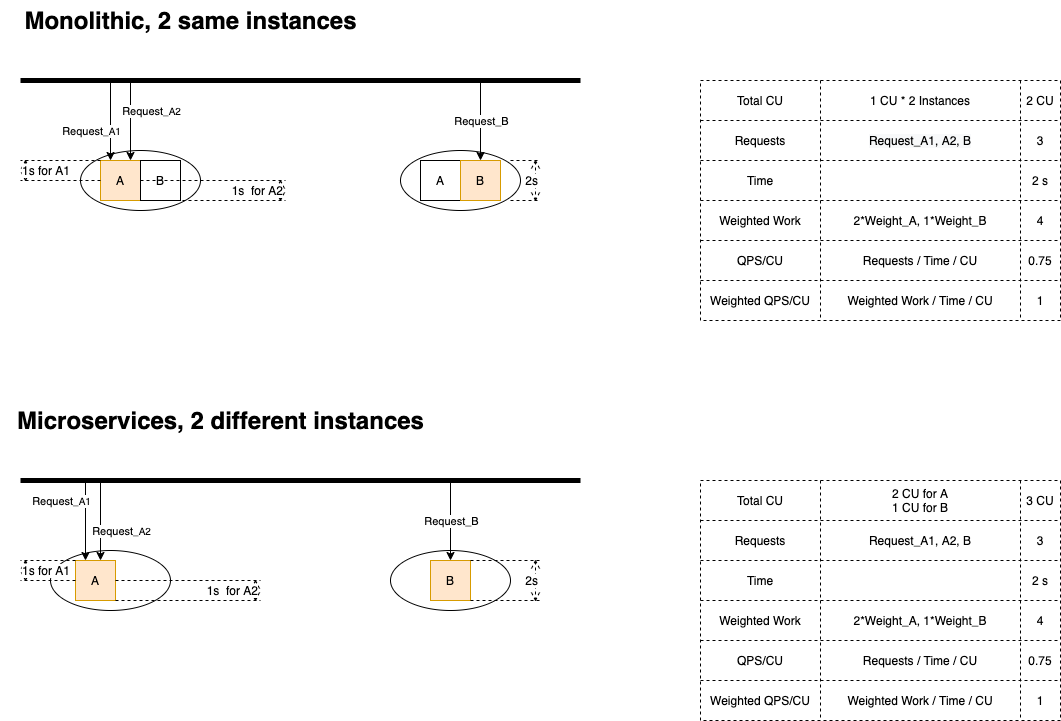

The diagram above was exported from draw.io. Its source (the exported page's mxGraphModel, read from the mxfile embedded in the PNG):
<mxGraphModel dx="892" dy="768" grid="1" gridSize="10" guides="1" tooltips="1" connect="1" arrows="1" fold="1" page="1" pageScale="1" pageWidth="1169" pageHeight="827" math="0" shadow="0">
  <root>
    <mxCell id="0" />
    <mxCell id="1" parent="0" />
    <mxCell id="107" value="" style="ellipse;whiteSpace=wrap;html=1;verticalAlign=bottom;" parent="1" vertex="1">
      <mxGeometry x="410" y="590" width="120" height="60" as="geometry" />
    </mxCell>
    <mxCell id="8" value="" style="ellipse;whiteSpace=wrap;html=1;verticalAlign=bottom;" parent="1" vertex="1">
      <mxGeometry x="100" y="190" width="120" height="60" as="geometry" />
    </mxCell>
    <mxCell id="4" value="A" style="whiteSpace=wrap;html=1;aspect=fixed;fillColor=#ffe6cc;strokeColor=#d79b00;" parent="1" vertex="1">
      <mxGeometry x="120" y="200" width="40" height="40" as="geometry" />
    </mxCell>
    <mxCell id="5" value="B" style="whiteSpace=wrap;html=1;aspect=fixed;" parent="1" vertex="1">
      <mxGeometry x="160" y="200" width="40" height="40" as="geometry" />
    </mxCell>
    <mxCell id="13" style="edgeStyle=orthogonalEdgeStyle;rounded=0;orthogonalLoop=1;jettySize=auto;html=1;exitX=0.5;exitY=1;exitDx=0;exitDy=0;" parent="1" edge="1">
      <mxGeometry relative="1" as="geometry">
        <mxPoint x="160" y="280" as="sourcePoint" />
        <mxPoint x="160" y="280" as="targetPoint" />
      </mxGeometry>
    </mxCell>
    <mxCell id="14" value="" style="endArrow=none;html=1;strokeWidth=5;" parent="1" edge="1">
      <mxGeometry width="50" height="50" relative="1" as="geometry">
        <mxPoint x="40" y="120" as="sourcePoint" />
        <mxPoint x="600" y="120" as="targetPoint" />
      </mxGeometry>
    </mxCell>
    <mxCell id="15" value="" style="endArrow=classic;html=1;strokeWidth=1;entryX=0.25;entryY=0;entryDx=0;entryDy=0;" parent="1" target="4" edge="1">
      <mxGeometry width="50" height="50" relative="1" as="geometry">
        <mxPoint x="130" y="120" as="sourcePoint" />
        <mxPoint x="170" y="70" as="targetPoint" />
      </mxGeometry>
    </mxCell>
    <mxCell id="17" value="Request&lt;font size=&quot;1&quot;&gt;_A1&lt;/font&gt;" style="edgeLabel;html=1;align=center;verticalAlign=middle;resizable=0;points=[];" parent="15" vertex="1" connectable="0">
      <mxGeometry x="-0.1" y="1" relative="1" as="geometry">
        <mxPoint x="-21" y="14" as="offset" />
      </mxGeometry>
    </mxCell>
    <mxCell id="21" value="" style="shape=table;html=1;whiteSpace=wrap;startSize=0;container=1;collapsible=0;childLayout=tableLayout;dashed=1;verticalAlign=bottom;" parent="1" vertex="1">
      <mxGeometry x="720" y="120" width="360" height="240" as="geometry" />
    </mxCell>
    <mxCell id="22" value="" style="shape=partialRectangle;html=1;whiteSpace=wrap;collapsible=0;dropTarget=0;pointerEvents=0;fillColor=none;top=0;left=0;bottom=0;right=0;points=[[0,0.5],[1,0.5]];portConstraint=eastwest;" parent="21" vertex="1">
      <mxGeometry width="360" height="40" as="geometry" />
    </mxCell>
    <mxCell id="23" value="Total CU" style="shape=partialRectangle;html=1;whiteSpace=wrap;connectable=0;fillColor=none;top=0;left=0;bottom=0;right=0;overflow=hidden;" parent="22" vertex="1">
      <mxGeometry width="120" height="40" as="geometry" />
    </mxCell>
    <mxCell id="158" value="&lt;span&gt;1 CU * 2 Instances&lt;/span&gt;" style="shape=partialRectangle;html=1;whiteSpace=wrap;connectable=0;fillColor=none;top=0;left=0;bottom=0;right=0;overflow=hidden;" parent="22" vertex="1">
      <mxGeometry x="120" width="200" height="40" as="geometry" />
    </mxCell>
    <mxCell id="24" value="2 CU" style="shape=partialRectangle;html=1;whiteSpace=wrap;connectable=0;fillColor=none;top=0;left=0;bottom=0;right=0;overflow=hidden;" parent="22" vertex="1">
      <mxGeometry x="320" width="40" height="40" as="geometry" />
    </mxCell>
    <mxCell id="37" style="shape=partialRectangle;html=1;whiteSpace=wrap;collapsible=0;dropTarget=0;pointerEvents=0;fillColor=none;top=0;left=0;bottom=0;right=0;points=[[0,0.5],[1,0.5]];portConstraint=eastwest;" parent="21" vertex="1">
      <mxGeometry y="40" width="360" height="40" as="geometry" />
    </mxCell>
    <mxCell id="38" value="Requests" style="shape=partialRectangle;html=1;whiteSpace=wrap;connectable=0;fillColor=none;top=0;left=0;bottom=0;right=0;overflow=hidden;" parent="37" vertex="1">
      <mxGeometry width="120" height="40" as="geometry" />
    </mxCell>
    <mxCell id="159" value="&lt;span style=&quot;color: rgb(0 , 0 , 0) ; font-family: &amp;#34;helvetica&amp;#34; ; font-size: 12px ; font-style: normal ; font-weight: 400 ; letter-spacing: normal ; text-align: center ; text-indent: 0px ; text-transform: none ; word-spacing: 0px ; background-color: rgb(248 , 249 , 250) ; display: inline ; float: none&quot;&gt;Request_A1, A2, B&lt;/span&gt;" style="shape=partialRectangle;html=1;whiteSpace=wrap;connectable=0;fillColor=none;top=0;left=0;bottom=0;right=0;overflow=hidden;" parent="37" vertex="1">
      <mxGeometry x="120" width="200" height="40" as="geometry" />
    </mxCell>
    <mxCell id="39" value="3" style="shape=partialRectangle;html=1;whiteSpace=wrap;connectable=0;fillColor=none;top=0;left=0;bottom=0;right=0;overflow=hidden;" parent="37" vertex="1">
      <mxGeometry x="320" width="40" height="40" as="geometry" />
    </mxCell>
    <mxCell id="26" value="" style="shape=partialRectangle;html=1;whiteSpace=wrap;collapsible=0;dropTarget=0;pointerEvents=0;fillColor=none;top=0;left=0;bottom=0;right=0;points=[[0,0.5],[1,0.5]];portConstraint=eastwest;" parent="21" vertex="1">
      <mxGeometry y="80" width="360" height="40" as="geometry" />
    </mxCell>
    <mxCell id="27" value="Time" style="shape=partialRectangle;html=1;whiteSpace=wrap;connectable=0;fillColor=none;top=0;left=0;bottom=0;right=0;overflow=hidden;" parent="26" vertex="1">
      <mxGeometry width="120" height="40" as="geometry" />
    </mxCell>
    <mxCell id="160" style="shape=partialRectangle;html=1;whiteSpace=wrap;connectable=0;fillColor=none;top=0;left=0;bottom=0;right=0;overflow=hidden;" parent="26" vertex="1">
      <mxGeometry x="120" width="200" height="40" as="geometry" />
    </mxCell>
    <mxCell id="28" value="2 s" style="shape=partialRectangle;html=1;whiteSpace=wrap;connectable=0;fillColor=none;top=0;left=0;bottom=0;right=0;overflow=hidden;" parent="26" vertex="1">
      <mxGeometry x="320" width="40" height="40" as="geometry" />
    </mxCell>
    <mxCell id="140" style="shape=partialRectangle;html=1;whiteSpace=wrap;collapsible=0;dropTarget=0;pointerEvents=0;fillColor=none;top=0;left=0;bottom=0;right=0;points=[[0,0.5],[1,0.5]];portConstraint=eastwest;" parent="21" vertex="1">
      <mxGeometry y="120" width="360" height="40" as="geometry" />
    </mxCell>
    <mxCell id="141" value="Weighted Work" style="shape=partialRectangle;html=1;whiteSpace=wrap;connectable=0;fillColor=none;top=0;left=0;bottom=0;right=0;overflow=hidden;" parent="140" vertex="1">
      <mxGeometry width="120" height="40" as="geometry" />
    </mxCell>
    <mxCell id="161" value="&lt;span&gt;2*Weight_A, 1*Weight_B&lt;/span&gt;" style="shape=partialRectangle;html=1;whiteSpace=wrap;connectable=0;fillColor=none;top=0;left=0;bottom=0;right=0;overflow=hidden;" parent="140" vertex="1">
      <mxGeometry x="120" width="200" height="40" as="geometry" />
    </mxCell>
    <mxCell id="142" value="4" style="shape=partialRectangle;html=1;whiteSpace=wrap;connectable=0;fillColor=none;top=0;left=0;bottom=0;right=0;overflow=hidden;" parent="140" vertex="1">
      <mxGeometry x="320" width="40" height="40" as="geometry" />
    </mxCell>
    <mxCell id="168" style="shape=partialRectangle;html=1;whiteSpace=wrap;collapsible=0;dropTarget=0;pointerEvents=0;fillColor=none;top=0;left=0;bottom=0;right=0;points=[[0,0.5],[1,0.5]];portConstraint=eastwest;" parent="21" vertex="1">
      <mxGeometry y="160" width="360" height="40" as="geometry" />
    </mxCell>
    <mxCell id="169" value="&lt;span&gt;QPS/CU&lt;/span&gt;" style="shape=partialRectangle;html=1;whiteSpace=wrap;connectable=0;fillColor=none;top=0;left=0;bottom=0;right=0;overflow=hidden;" parent="168" vertex="1">
      <mxGeometry width="120" height="40" as="geometry" />
    </mxCell>
    <mxCell id="170" value="Requests / Time / CU" style="shape=partialRectangle;html=1;whiteSpace=wrap;connectable=0;fillColor=none;top=0;left=0;bottom=0;right=0;overflow=hidden;" parent="168" vertex="1">
      <mxGeometry x="120" width="200" height="40" as="geometry" />
    </mxCell>
    <mxCell id="171" value="0.75" style="shape=partialRectangle;html=1;whiteSpace=wrap;connectable=0;fillColor=none;top=0;left=0;bottom=0;right=0;overflow=hidden;" parent="168" vertex="1">
      <mxGeometry x="320" width="40" height="40" as="geometry" />
    </mxCell>
    <mxCell id="34" style="shape=partialRectangle;html=1;whiteSpace=wrap;collapsible=0;dropTarget=0;pointerEvents=0;fillColor=none;top=0;left=0;bottom=0;right=0;points=[[0,0.5],[1,0.5]];portConstraint=eastwest;" parent="21" vertex="1">
      <mxGeometry y="200" width="360" height="40" as="geometry" />
    </mxCell>
    <mxCell id="35" value="Weighted QPS/CU" style="shape=partialRectangle;html=1;whiteSpace=wrap;connectable=0;fillColor=none;top=0;left=0;bottom=0;right=0;overflow=hidden;" parent="34" vertex="1">
      <mxGeometry width="120" height="40" as="geometry" />
    </mxCell>
    <mxCell id="162" value="Weighted Work / Time / CU" style="shape=partialRectangle;html=1;whiteSpace=wrap;connectable=0;fillColor=none;top=0;left=0;bottom=0;right=0;overflow=hidden;" parent="34" vertex="1">
      <mxGeometry x="120" width="200" height="40" as="geometry" />
    </mxCell>
    <mxCell id="36" value="1" style="shape=partialRectangle;html=1;whiteSpace=wrap;connectable=0;fillColor=none;top=0;left=0;bottom=0;right=0;overflow=hidden;" parent="34" vertex="1">
      <mxGeometry x="320" width="40" height="40" as="geometry" />
    </mxCell>
    <mxCell id="40" value="Monolithic, 2 same instances" style="text;strokeColor=none;fillColor=none;html=1;fontSize=24;fontStyle=1;verticalAlign=middle;align=center;dashed=1;" parent="1" vertex="1">
      <mxGeometry x="20" y="40" width="380" height="40" as="geometry" />
    </mxCell>
    <mxCell id="54" value="" style="shape=table;html=1;whiteSpace=wrap;startSize=0;container=1;collapsible=0;childLayout=tableLayout;dashed=1;verticalAlign=bottom;" parent="1" vertex="1">
      <mxGeometry x="720" y="520" width="360" height="240" as="geometry" />
    </mxCell>
    <mxCell id="55" value="" style="shape=partialRectangle;html=1;whiteSpace=wrap;collapsible=0;dropTarget=0;pointerEvents=0;fillColor=none;top=0;left=0;bottom=0;right=0;points=[[0,0.5],[1,0.5]];portConstraint=eastwest;" parent="54" vertex="1">
      <mxGeometry width="360" height="40" as="geometry" />
    </mxCell>
    <mxCell id="56" value="Total CU" style="shape=partialRectangle;html=1;whiteSpace=wrap;connectable=0;fillColor=none;top=0;left=0;bottom=0;right=0;overflow=hidden;" parent="55" vertex="1">
      <mxGeometry width="120" height="40" as="geometry" />
    </mxCell>
    <mxCell id="163" value="&lt;span&gt;2 CU for A&lt;/span&gt;&lt;br&gt;&lt;span&gt;1 CU for B&lt;/span&gt;" style="shape=partialRectangle;html=1;whiteSpace=wrap;connectable=0;fillColor=none;top=0;left=0;bottom=0;right=0;overflow=hidden;" parent="55" vertex="1">
      <mxGeometry x="120" width="200" height="40" as="geometry" />
    </mxCell>
    <mxCell id="57" value="3 CU" style="shape=partialRectangle;html=1;whiteSpace=wrap;connectable=0;fillColor=none;top=0;left=0;bottom=0;right=0;overflow=hidden;" parent="55" vertex="1">
      <mxGeometry x="320" width="40" height="40" as="geometry" />
    </mxCell>
    <mxCell id="58" style="shape=partialRectangle;html=1;whiteSpace=wrap;collapsible=0;dropTarget=0;pointerEvents=0;fillColor=none;top=0;left=0;bottom=0;right=0;points=[[0,0.5],[1,0.5]];portConstraint=eastwest;" parent="54" vertex="1">
      <mxGeometry y="40" width="360" height="40" as="geometry" />
    </mxCell>
    <mxCell id="59" value="Requests" style="shape=partialRectangle;html=1;whiteSpace=wrap;connectable=0;fillColor=none;top=0;left=0;bottom=0;right=0;overflow=hidden;" parent="58" vertex="1">
      <mxGeometry width="120" height="40" as="geometry" />
    </mxCell>
    <mxCell id="164" value="&lt;span style=&quot;font-family: &amp;#34;helvetica&amp;#34;&quot;&gt;Request_A1, A2, B&lt;/span&gt;" style="shape=partialRectangle;html=1;whiteSpace=wrap;connectable=0;fillColor=none;top=0;left=0;bottom=0;right=0;overflow=hidden;" parent="58" vertex="1">
      <mxGeometry x="120" width="200" height="40" as="geometry" />
    </mxCell>
    <mxCell id="60" value="3" style="shape=partialRectangle;html=1;whiteSpace=wrap;connectable=0;fillColor=none;top=0;left=0;bottom=0;right=0;overflow=hidden;" parent="58" vertex="1">
      <mxGeometry x="320" width="40" height="40" as="geometry" />
    </mxCell>
    <mxCell id="61" value="" style="shape=partialRectangle;html=1;whiteSpace=wrap;collapsible=0;dropTarget=0;pointerEvents=0;fillColor=none;top=0;left=0;bottom=0;right=0;points=[[0,0.5],[1,0.5]];portConstraint=eastwest;" parent="54" vertex="1">
      <mxGeometry y="80" width="360" height="40" as="geometry" />
    </mxCell>
    <mxCell id="62" value="Time" style="shape=partialRectangle;html=1;whiteSpace=wrap;connectable=0;fillColor=none;top=0;left=0;bottom=0;right=0;overflow=hidden;" parent="61" vertex="1">
      <mxGeometry width="120" height="40" as="geometry" />
    </mxCell>
    <mxCell id="165" style="shape=partialRectangle;html=1;whiteSpace=wrap;connectable=0;fillColor=none;top=0;left=0;bottom=0;right=0;overflow=hidden;" parent="61" vertex="1">
      <mxGeometry x="120" width="200" height="40" as="geometry" />
    </mxCell>
    <mxCell id="63" value="2 s" style="shape=partialRectangle;html=1;whiteSpace=wrap;connectable=0;fillColor=none;top=0;left=0;bottom=0;right=0;overflow=hidden;" parent="61" vertex="1">
      <mxGeometry x="320" width="40" height="40" as="geometry" />
    </mxCell>
    <mxCell id="143" style="shape=partialRectangle;html=1;whiteSpace=wrap;collapsible=0;dropTarget=0;pointerEvents=0;fillColor=none;top=0;left=0;bottom=0;right=0;points=[[0,0.5],[1,0.5]];portConstraint=eastwest;" parent="54" vertex="1">
      <mxGeometry y="120" width="360" height="40" as="geometry" />
    </mxCell>
    <mxCell id="144" value="Weighted Work" style="shape=partialRectangle;html=1;whiteSpace=wrap;connectable=0;fillColor=none;top=0;left=0;bottom=0;right=0;overflow=hidden;" parent="143" vertex="1">
      <mxGeometry width="120" height="40" as="geometry" />
    </mxCell>
    <mxCell id="166" value="&lt;span&gt;2*Weight_A, 1*Weight_B&lt;/span&gt;" style="shape=partialRectangle;html=1;whiteSpace=wrap;connectable=0;fillColor=none;top=0;left=0;bottom=0;right=0;overflow=hidden;" parent="143" vertex="1">
      <mxGeometry x="120" width="200" height="40" as="geometry" />
    </mxCell>
    <mxCell id="145" value="&lt;span&gt;4&lt;/span&gt;" style="shape=partialRectangle;html=1;whiteSpace=wrap;connectable=0;fillColor=none;top=0;left=0;bottom=0;right=0;overflow=hidden;" parent="143" vertex="1">
      <mxGeometry x="320" width="40" height="40" as="geometry" />
    </mxCell>
    <mxCell id="172" style="shape=partialRectangle;html=1;whiteSpace=wrap;collapsible=0;dropTarget=0;pointerEvents=0;fillColor=none;top=0;left=0;bottom=0;right=0;points=[[0,0.5],[1,0.5]];portConstraint=eastwest;" parent="54" vertex="1">
      <mxGeometry y="160" width="360" height="40" as="geometry" />
    </mxCell>
    <mxCell id="173" value="&lt;span&gt;QPS/CU&lt;/span&gt;" style="shape=partialRectangle;html=1;whiteSpace=wrap;connectable=0;fillColor=none;top=0;left=0;bottom=0;right=0;overflow=hidden;" parent="172" vertex="1">
      <mxGeometry width="120" height="40" as="geometry" />
    </mxCell>
    <mxCell id="174" value="Requests / Time / CU" style="shape=partialRectangle;html=1;whiteSpace=wrap;connectable=0;fillColor=none;top=0;left=0;bottom=0;right=0;overflow=hidden;" parent="172" vertex="1">
      <mxGeometry x="120" width="200" height="40" as="geometry" />
    </mxCell>
    <mxCell id="175" value="&lt;span&gt;0.75&lt;/span&gt;" style="shape=partialRectangle;html=1;whiteSpace=wrap;connectable=0;fillColor=none;top=0;left=0;bottom=0;right=0;overflow=hidden;" parent="172" vertex="1">
      <mxGeometry x="320" width="40" height="40" as="geometry" />
    </mxCell>
    <mxCell id="67" style="shape=partialRectangle;html=1;whiteSpace=wrap;collapsible=0;dropTarget=0;pointerEvents=0;fillColor=none;top=0;left=0;bottom=0;right=0;points=[[0,0.5],[1,0.5]];portConstraint=eastwest;" parent="54" vertex="1">
      <mxGeometry y="200" width="360" height="40" as="geometry" />
    </mxCell>
    <mxCell id="68" value="Weighted QPS/CU" style="shape=partialRectangle;html=1;whiteSpace=wrap;connectable=0;fillColor=none;top=0;left=0;bottom=0;right=0;overflow=hidden;" parent="67" vertex="1">
      <mxGeometry width="120" height="40" as="geometry" />
    </mxCell>
    <mxCell id="167" value="Weighted Work / Time / CU" style="shape=partialRectangle;html=1;whiteSpace=wrap;connectable=0;fillColor=none;top=0;left=0;bottom=0;right=0;overflow=hidden;" parent="67" vertex="1">
      <mxGeometry x="120" width="200" height="40" as="geometry" />
    </mxCell>
    <mxCell id="69" value="1" style="shape=partialRectangle;html=1;whiteSpace=wrap;connectable=0;fillColor=none;top=0;left=0;bottom=0;right=0;overflow=hidden;" parent="67" vertex="1">
      <mxGeometry x="320" width="40" height="40" as="geometry" />
    </mxCell>
    <mxCell id="70" value="Microservices, 2 different instances" style="text;strokeColor=none;fillColor=none;html=1;fontSize=24;fontStyle=1;verticalAlign=middle;align=center;dashed=1;" parent="1" vertex="1">
      <mxGeometry x="160" y="440" width="160" height="40" as="geometry" />
    </mxCell>
    <mxCell id="84" value="" style="ellipse;whiteSpace=wrap;html=1;verticalAlign=bottom;" parent="1" vertex="1">
      <mxGeometry x="70" y="590" width="120" height="60" as="geometry" />
    </mxCell>
    <mxCell id="85" value="A" style="whiteSpace=wrap;html=1;aspect=fixed;fillColor=#ffe6cc;strokeColor=#d79b00;" parent="1" vertex="1">
      <mxGeometry x="95" y="600" width="40" height="40" as="geometry" />
    </mxCell>
    <mxCell id="86" value="B" style="whiteSpace=wrap;html=1;aspect=fixed;fillColor=#ffe6cc;strokeColor=#d79b00;" parent="1" vertex="1">
      <mxGeometry x="450" y="600" width="40" height="40" as="geometry" />
    </mxCell>
    <mxCell id="87" style="edgeStyle=orthogonalEdgeStyle;rounded=0;orthogonalLoop=1;jettySize=auto;html=1;exitX=0.5;exitY=1;exitDx=0;exitDy=0;" parent="1" edge="1">
      <mxGeometry relative="1" as="geometry">
        <mxPoint x="120" y="680" as="sourcePoint" />
        <mxPoint x="120" y="680" as="targetPoint" />
      </mxGeometry>
    </mxCell>
    <mxCell id="88" value="" style="endArrow=none;html=1;strokeWidth=5;" parent="1" edge="1">
      <mxGeometry width="50" height="50" relative="1" as="geometry">
        <mxPoint x="40" y="520" as="sourcePoint" />
        <mxPoint x="600" y="520" as="targetPoint" />
      </mxGeometry>
    </mxCell>
    <mxCell id="89" value="" style="endArrow=classic;html=1;strokeWidth=1;entryX=0.25;entryY=0;entryDx=0;entryDy=0;" parent="1" target="85" edge="1">
      <mxGeometry width="50" height="50" relative="1" as="geometry">
        <mxPoint x="105" y="520" as="sourcePoint" />
        <mxPoint x="130" y="470" as="targetPoint" />
      </mxGeometry>
    </mxCell>
    <mxCell id="90" value="Request&lt;font size=&quot;1&quot;&gt;_A1&lt;/font&gt;" style="edgeLabel;html=1;align=center;verticalAlign=middle;resizable=0;points=[];" parent="89" vertex="1" connectable="0">
      <mxGeometry x="-0.1" y="1" relative="1" as="geometry">
        <mxPoint x="-26" y="-16" as="offset" />
      </mxGeometry>
    </mxCell>
    <mxCell id="91" value="" style="endArrow=classic;html=1;strokeWidth=1;entryX=0.5;entryY=0;entryDx=0;entryDy=0;" parent="1" target="86" edge="1">
      <mxGeometry width="50" height="50" relative="1" as="geometry">
        <mxPoint x="470" y="520" as="sourcePoint" />
        <mxPoint x="174.5" y="600" as="targetPoint" />
      </mxGeometry>
    </mxCell>
    <mxCell id="92" value="Request_B" style="edgeLabel;html=1;align=center;verticalAlign=middle;resizable=0;points=[];" parent="91" vertex="1" connectable="0">
      <mxGeometry x="-0.3" y="-1" relative="1" as="geometry">
        <mxPoint x="1" y="12" as="offset" />
      </mxGeometry>
    </mxCell>
    <mxCell id="97" value="" style="ellipse;whiteSpace=wrap;html=1;verticalAlign=bottom;" parent="1" vertex="1">
      <mxGeometry x="420" y="190" width="120" height="60" as="geometry" />
    </mxCell>
    <mxCell id="98" value="A" style="whiteSpace=wrap;html=1;aspect=fixed;" parent="1" vertex="1">
      <mxGeometry x="440" y="200" width="40" height="40" as="geometry" />
    </mxCell>
    <mxCell id="99" value="B" style="whiteSpace=wrap;html=1;aspect=fixed;fillColor=#ffe6cc;strokeColor=#d79b00;" parent="1" vertex="1">
      <mxGeometry x="480" y="200" width="40" height="40" as="geometry" />
    </mxCell>
    <mxCell id="100" style="edgeStyle=orthogonalEdgeStyle;rounded=0;orthogonalLoop=1;jettySize=auto;html=1;exitX=0.5;exitY=1;exitDx=0;exitDy=0;" parent="1" edge="1">
      <mxGeometry relative="1" as="geometry">
        <mxPoint x="480" y="280" as="sourcePoint" />
        <mxPoint x="480" y="280" as="targetPoint" />
      </mxGeometry>
    </mxCell>
    <mxCell id="101" value="2s" style="shape=dimension;direction=north;whiteSpace=wrap;html=1;align=right;points=[];verticalAlign=middle;labelBackgroundColor=#ffffff;dashed=1;" parent="1" vertex="1">
      <mxGeometry x="530" y="200" width="30" height="40" as="geometry" />
    </mxCell>
    <mxCell id="104" value="" style="endArrow=classic;html=1;strokeWidth=1;entryX=0.5;entryY=0;entryDx=0;entryDy=0;" parent="1" target="99" edge="1">
      <mxGeometry width="50" height="50" relative="1" as="geometry">
        <mxPoint x="500" y="120" as="sourcePoint" />
        <mxPoint x="210" y="190" as="targetPoint" />
      </mxGeometry>
    </mxCell>
    <mxCell id="106" value="Request_B" style="edgeLabel;html=1;align=center;verticalAlign=middle;resizable=0;points=[];" parent="104" vertex="1" connectable="0">
      <mxGeometry relative="1" as="geometry">
        <mxPoint as="offset" />
      </mxGeometry>
    </mxCell>
    <mxCell id="109" value="2s" style="shape=dimension;direction=north;whiteSpace=wrap;html=1;align=right;points=[];verticalAlign=middle;labelBackgroundColor=#ffffff;dashed=1;" parent="1" vertex="1">
      <mxGeometry x="490" y="600" width="70" height="40" as="geometry" />
    </mxCell>
    <mxCell id="117" value="" style="endArrow=classic;html=1;strokeWidth=1;entryX=0.75;entryY=0;entryDx=0;entryDy=0;" parent="1" target="4" edge="1">
      <mxGeometry width="50" height="50" relative="1" as="geometry">
        <mxPoint x="150" y="120" as="sourcePoint" />
        <mxPoint x="140" y="210" as="targetPoint" />
        <Array as="points" />
      </mxGeometry>
    </mxCell>
    <mxCell id="118" value="Request&lt;font size=&quot;1&quot;&gt;_A2&lt;/font&gt;" style="edgeLabel;html=1;align=center;verticalAlign=middle;resizable=0;points=[];" parent="117" vertex="1" connectable="0">
      <mxGeometry x="-0.1" y="1" relative="1" as="geometry">
        <mxPoint x="19" y="-6" as="offset" />
      </mxGeometry>
    </mxCell>
    <mxCell id="135" value="1s for A1" style="shape=dimension;direction=south;whiteSpace=wrap;html=1;align=left;points=[];verticalAlign=middle;labelBackgroundColor=#ffffff;dashed=1;" parent="1" vertex="1">
      <mxGeometry x="40" y="200" width="80" height="20" as="geometry" />
    </mxCell>
    <mxCell id="136" value="1s&amp;nbsp; for A2" style="shape=dimension;direction=north;whiteSpace=wrap;html=1;align=right;points=[];verticalAlign=middle;labelBackgroundColor=#ffffff;dashed=1;" parent="1" vertex="1">
      <mxGeometry x="160" y="220" width="145" height="20" as="geometry" />
    </mxCell>
    <mxCell id="154" value="" style="endArrow=classic;html=1;strokeWidth=1;entryX=0.25;entryY=0;entryDx=0;entryDy=0;" parent="1" edge="1">
      <mxGeometry width="50" height="50" relative="1" as="geometry">
        <mxPoint x="120" y="520" as="sourcePoint" />
        <mxPoint x="120" y="600" as="targetPoint" />
      </mxGeometry>
    </mxCell>
    <mxCell id="155" value="Request&lt;font size=&quot;1&quot;&gt;_A2&lt;/font&gt;" style="edgeLabel;html=1;align=center;verticalAlign=middle;resizable=0;points=[];" parent="154" vertex="1" connectable="0">
      <mxGeometry x="-0.1" y="1" relative="1" as="geometry">
        <mxPoint x="19" y="14" as="offset" />
      </mxGeometry>
    </mxCell>
    <mxCell id="156" value="1s for A1" style="shape=dimension;direction=south;whiteSpace=wrap;html=1;align=left;points=[];verticalAlign=middle;labelBackgroundColor=#ffffff;dashed=1;" parent="1" vertex="1">
      <mxGeometry x="40" y="600" width="55" height="20" as="geometry" />
    </mxCell>
    <mxCell id="157" value="1s&amp;nbsp; for A2" style="shape=dimension;direction=north;whiteSpace=wrap;html=1;align=right;points=[];verticalAlign=middle;labelBackgroundColor=#ffffff;dashed=1;" parent="1" vertex="1">
      <mxGeometry x="135" y="620" width="145" height="20" as="geometry" />
    </mxCell>
  </root>
</mxGraphModel>